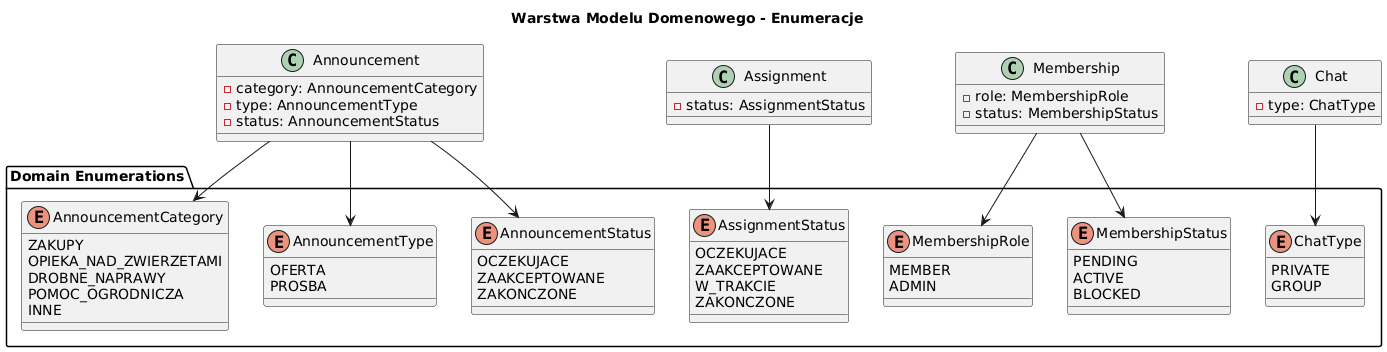

The diagram above was rendered by PlantUML. Its source (embedded in the PNG):
@startuml
title Warstwa Modelu Domenowego - Enumeracje

package "Domain Enumerations" {
  
  enum AnnouncementCategory {
    ZAKUPY
    OPIEKA_NAD_ZWIERZETAMI
    DROBNE_NAPRAWY
    POMOC_OGRODNICZA
    INNE
  }
  
  enum AnnouncementType {
    OFERTA
    PROSBA
  }
  
  enum AnnouncementStatus {
    OCZEKUJACE
    ZAAKCEPTOWANE
    ZAKONCZONE
  }
  
  enum AssignmentStatus {
    OCZEKUJACE
    ZAAKCEPTOWANE
    W_TRAKCIE
    ZAKONCZONE
  }
  
  enum MembershipRole {
    MEMBER
    ADMIN
  }
  
  enum MembershipStatus {
    PENDING
    ACTIVE
    BLOCKED
  }
  
  enum ChatType {
    PRIVATE
    GROUP
  }
}

class Announcement {
  - category: AnnouncementCategory
  - type: AnnouncementType
  - status: AnnouncementStatus
}

class Assignment {
  - status: AssignmentStatus
}

class Membership {
  - role: MembershipRole
  - status: MembershipStatus
}

class Chat {
  - type: ChatType
}

Announcement --> AnnouncementCategory
Announcement --> AnnouncementType
Announcement --> AnnouncementStatus
Assignment --> AssignmentStatus
Membership --> MembershipRole
Membership --> MembershipStatus
Chat --> ChatType
@enduml